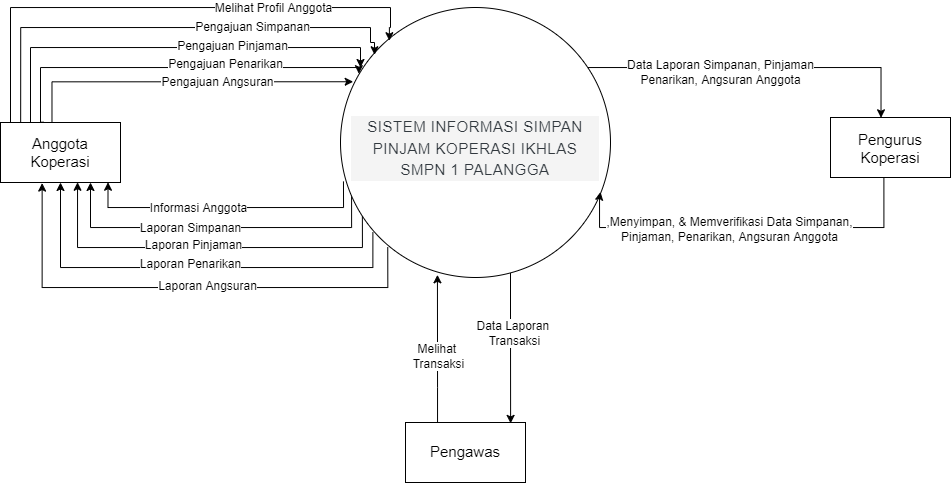

The diagram above was exported from draw.io. Its source (the exported page's mxGraphModel, read from the mxfile embedded in the PNG):
<mxGraphModel dx="980" dy="487" grid="1" gridSize="10" guides="1" tooltips="1" connect="1" arrows="1" fold="1" page="1" pageScale="1" pageWidth="850" pageHeight="1100" math="0" shadow="0">
  <root>
    <mxCell id="0" />
    <mxCell id="1" parent="0" />
    <mxCell id="jM1nWrSM6_RjCtAzUk6W-24" style="edgeStyle=orthogonalEdgeStyle;rounded=0;orthogonalLoop=1;jettySize=auto;html=1;entryX=0.896;entryY=0.996;entryDx=0;entryDy=0;entryPerimeter=0;fontSize=12;exitX=0.011;exitY=0.644;exitDx=0;exitDy=0;exitPerimeter=0;" edge="1" parent="1" source="jM1nWrSM6_RjCtAzUk6W-1" target="jM1nWrSM6_RjCtAzUk6W-3">
      <mxGeometry relative="1" as="geometry">
        <Array as="points">
          <mxPoint x="363" y="360" />
          <mxPoint x="127" y="360" />
        </Array>
      </mxGeometry>
    </mxCell>
    <mxCell id="jM1nWrSM6_RjCtAzUk6W-25" value="Informasi Anggota" style="edgeLabel;html=1;align=center;verticalAlign=middle;resizable=0;points=[];fontSize=12;" vertex="1" connectable="0" parent="jM1nWrSM6_RjCtAzUk6W-24">
      <mxGeometry x="-0.3678" y="1" relative="1" as="geometry">
        <mxPoint x="-81" as="offset" />
      </mxGeometry>
    </mxCell>
    <mxCell id="jM1nWrSM6_RjCtAzUk6W-26" style="edgeStyle=orthogonalEdgeStyle;rounded=0;orthogonalLoop=1;jettySize=auto;html=1;entryX=0.75;entryY=1;entryDx=0;entryDy=0;fontSize=12;exitX=0.041;exitY=0.693;exitDx=0;exitDy=0;exitPerimeter=0;" edge="1" parent="1" source="jM1nWrSM6_RjCtAzUk6W-1" target="jM1nWrSM6_RjCtAzUk6W-3">
      <mxGeometry relative="1" as="geometry">
        <Array as="points">
          <mxPoint x="371" y="380" />
          <mxPoint x="110" y="380" />
        </Array>
      </mxGeometry>
    </mxCell>
    <mxCell id="jM1nWrSM6_RjCtAzUk6W-27" value="Laporan Simpanan" style="edgeLabel;html=1;align=center;verticalAlign=middle;resizable=0;points=[];fontSize=12;" vertex="1" connectable="0" parent="jM1nWrSM6_RjCtAzUk6W-26">
      <mxGeometry x="0.1497" y="1" relative="1" as="geometry">
        <mxPoint as="offset" />
      </mxGeometry>
    </mxCell>
    <mxCell id="jM1nWrSM6_RjCtAzUk6W-28" style="edgeStyle=orthogonalEdgeStyle;rounded=0;orthogonalLoop=1;jettySize=auto;html=1;entryX=0.642;entryY=0.996;entryDx=0;entryDy=0;entryPerimeter=0;fontSize=12;exitX=0.081;exitY=0.763;exitDx=0;exitDy=0;exitPerimeter=0;" edge="1" parent="1" source="jM1nWrSM6_RjCtAzUk6W-1" target="jM1nWrSM6_RjCtAzUk6W-3">
      <mxGeometry relative="1" as="geometry">
        <Array as="points">
          <mxPoint x="382" y="400" />
          <mxPoint x="97" y="400" />
        </Array>
      </mxGeometry>
    </mxCell>
    <mxCell id="jM1nWrSM6_RjCtAzUk6W-29" value="Laporan Pinjaman" style="edgeLabel;html=1;align=center;verticalAlign=middle;resizable=0;points=[];fontSize=12;" vertex="1" connectable="0" parent="jM1nWrSM6_RjCtAzUk6W-28">
      <mxGeometry x="0.0604" y="-2" relative="1" as="geometry">
        <mxPoint as="offset" />
      </mxGeometry>
    </mxCell>
    <mxCell id="jM1nWrSM6_RjCtAzUk6W-30" style="edgeStyle=orthogonalEdgeStyle;rounded=0;orthogonalLoop=1;jettySize=auto;html=1;entryX=0.5;entryY=1;entryDx=0;entryDy=0;fontSize=12;exitX=0.12;exitY=0.833;exitDx=0;exitDy=0;exitPerimeter=0;" edge="1" parent="1" source="jM1nWrSM6_RjCtAzUk6W-1" target="jM1nWrSM6_RjCtAzUk6W-3">
      <mxGeometry relative="1" as="geometry">
        <Array as="points">
          <mxPoint x="392" y="420" />
          <mxPoint x="80" y="420" />
        </Array>
      </mxGeometry>
    </mxCell>
    <mxCell id="jM1nWrSM6_RjCtAzUk6W-31" value="Laporan Penarikan" style="edgeLabel;html=1;align=center;verticalAlign=middle;resizable=0;points=[];fontSize=12;" vertex="1" connectable="0" parent="jM1nWrSM6_RjCtAzUk6W-30">
      <mxGeometry x="0.0057" y="-3" relative="1" as="geometry">
        <mxPoint as="offset" />
      </mxGeometry>
    </mxCell>
    <mxCell id="jM1nWrSM6_RjCtAzUk6W-32" style="edgeStyle=orthogonalEdgeStyle;rounded=0;orthogonalLoop=1;jettySize=auto;html=1;entryX=0.347;entryY=1.01;entryDx=0;entryDy=0;entryPerimeter=0;fontSize=12;exitX=0.175;exitY=0.888;exitDx=0;exitDy=0;exitPerimeter=0;" edge="1" parent="1" source="jM1nWrSM6_RjCtAzUk6W-1" target="jM1nWrSM6_RjCtAzUk6W-3">
      <mxGeometry relative="1" as="geometry">
        <Array as="points">
          <mxPoint x="407" y="440" />
          <mxPoint x="62" y="440" />
        </Array>
      </mxGeometry>
    </mxCell>
    <mxCell id="jM1nWrSM6_RjCtAzUk6W-33" value="Laporan Angsuran" style="edgeLabel;html=1;align=center;verticalAlign=middle;resizable=0;points=[];fontSize=12;" vertex="1" connectable="0" parent="jM1nWrSM6_RjCtAzUk6W-32">
      <mxGeometry x="-0.0992" y="-1" relative="1" as="geometry">
        <mxPoint as="offset" />
      </mxGeometry>
    </mxCell>
    <mxCell id="jM1nWrSM6_RjCtAzUk6W-38" style="edgeStyle=orthogonalEdgeStyle;rounded=0;orthogonalLoop=1;jettySize=auto;html=1;entryX=0.421;entryY=0.005;entryDx=0;entryDy=0;entryPerimeter=0;fontSize=12;" edge="1" parent="1" source="jM1nWrSM6_RjCtAzUk6W-1" target="jM1nWrSM6_RjCtAzUk6W-4">
      <mxGeometry relative="1" as="geometry">
        <Array as="points">
          <mxPoint x="901" y="220" />
        </Array>
      </mxGeometry>
    </mxCell>
    <mxCell id="jM1nWrSM6_RjCtAzUk6W-39" value="Data Laporan Simpanan, Pinjaman&lt;br&gt;Penarikan, Angsuran Anggota" style="edgeLabel;html=1;align=center;verticalAlign=middle;resizable=0;points=[];fontSize=12;" vertex="1" connectable="0" parent="jM1nWrSM6_RjCtAzUk6W-38">
      <mxGeometry x="-0.2301" y="-5" relative="1" as="geometry">
        <mxPoint as="offset" />
      </mxGeometry>
    </mxCell>
    <mxCell id="jM1nWrSM6_RjCtAzUk6W-43" style="edgeStyle=orthogonalEdgeStyle;rounded=0;orthogonalLoop=1;jettySize=auto;html=1;entryX=0.876;entryY=0.015;entryDx=0;entryDy=0;fontSize=12;entryPerimeter=0;" edge="1" parent="1" source="jM1nWrSM6_RjCtAzUk6W-1" target="jM1nWrSM6_RjCtAzUk6W-5">
      <mxGeometry relative="1" as="geometry">
        <Array as="points">
          <mxPoint x="530" y="480" />
          <mxPoint x="530" y="480" />
        </Array>
      </mxGeometry>
    </mxCell>
    <mxCell id="jM1nWrSM6_RjCtAzUk6W-44" value="Data Laporan &lt;br&gt;Transaksi" style="edgeLabel;html=1;align=center;verticalAlign=middle;resizable=0;points=[];fontSize=12;" vertex="1" connectable="0" parent="jM1nWrSM6_RjCtAzUk6W-43">
      <mxGeometry x="-0.2001" y="4" relative="1" as="geometry">
        <mxPoint as="offset" />
      </mxGeometry>
    </mxCell>
    <mxCell id="jM1nWrSM6_RjCtAzUk6W-1" value="" style="ellipse;whiteSpace=wrap;html=1;aspect=fixed;" vertex="1" parent="1">
      <mxGeometry x="360" y="160" width="270" height="270" as="geometry" />
    </mxCell>
    <mxCell id="jM1nWrSM6_RjCtAzUk6W-2" value="&lt;h2 style=&quot;box-sizing: border-box; margin-top: 0px; margin-bottom: 0.5rem; font-weight: 300; line-height: 1.2; color: rgb(50, 57, 63); font-family: Roboto, sans-serif; letter-spacing: 0.5px; background-color: rgb(244, 244, 244);&quot; class=&quot;display-5&quot;&gt;&lt;font style=&quot;font-size: 15px;&quot;&gt;SISTEM INFORMASI SIMPAN PINJAM KOPERASI IKHLAS SMPN 1 PALANGGA&lt;/font&gt;&lt;/h2&gt;" style="text;html=1;strokeColor=none;fillColor=none;align=center;verticalAlign=middle;whiteSpace=wrap;rounded=0;" vertex="1" parent="1">
      <mxGeometry x="370" y="290" width="250" height="30" as="geometry" />
    </mxCell>
    <mxCell id="jM1nWrSM6_RjCtAzUk6W-7" style="edgeStyle=orthogonalEdgeStyle;rounded=0;orthogonalLoop=1;jettySize=auto;html=1;fontSize=15;exitX=0.072;exitY=0.05;exitDx=0;exitDy=0;exitPerimeter=0;entryX=0.181;entryY=0.123;entryDx=0;entryDy=0;entryPerimeter=0;" edge="1" parent="1" source="jM1nWrSM6_RjCtAzUk6W-3" target="jM1nWrSM6_RjCtAzUk6W-1">
      <mxGeometry relative="1" as="geometry">
        <mxPoint x="390" y="210" as="targetPoint" />
        <Array as="points">
          <mxPoint x="29" y="276" />
          <mxPoint x="30" y="276" />
          <mxPoint x="30" y="160" />
          <mxPoint x="410" y="160" />
          <mxPoint x="410" y="180" />
          <mxPoint x="409" y="180" />
        </Array>
      </mxGeometry>
    </mxCell>
    <mxCell id="jM1nWrSM6_RjCtAzUk6W-8" value="Melihat Profil Anggota" style="edgeLabel;html=1;align=center;verticalAlign=middle;resizable=0;points=[];fontSize=12;" vertex="1" connectable="0" parent="jM1nWrSM6_RjCtAzUk6W-7">
      <mxGeometry x="0.4334" y="-1" relative="1" as="geometry">
        <mxPoint as="offset" />
      </mxGeometry>
    </mxCell>
    <mxCell id="jM1nWrSM6_RjCtAzUk6W-14" style="edgeStyle=orthogonalEdgeStyle;rounded=0;orthogonalLoop=1;jettySize=auto;html=1;fontSize=12;" edge="1" parent="1" source="jM1nWrSM6_RjCtAzUk6W-3">
      <mxGeometry relative="1" as="geometry">
        <mxPoint x="380" y="220" as="targetPoint" />
        <Array as="points">
          <mxPoint x="50" y="200" />
          <mxPoint x="380" y="200" />
        </Array>
      </mxGeometry>
    </mxCell>
    <mxCell id="jM1nWrSM6_RjCtAzUk6W-15" value="Pengajuan Pinjaman" style="edgeLabel;html=1;align=center;verticalAlign=middle;resizable=0;points=[];fontSize=12;" vertex="1" connectable="0" parent="jM1nWrSM6_RjCtAzUk6W-14">
      <mxGeometry x="0.5609" y="1" relative="1" as="geometry">
        <mxPoint x="-55" as="offset" />
      </mxGeometry>
    </mxCell>
    <mxCell id="jM1nWrSM6_RjCtAzUk6W-18" style="edgeStyle=orthogonalEdgeStyle;rounded=0;orthogonalLoop=1;jettySize=auto;html=1;entryX=0.126;entryY=0.175;entryDx=0;entryDy=0;entryPerimeter=0;fontSize=12;exitX=0.168;exitY=0.009;exitDx=0;exitDy=0;exitPerimeter=0;" edge="1" parent="1" source="jM1nWrSM6_RjCtAzUk6W-3" target="jM1nWrSM6_RjCtAzUk6W-1">
      <mxGeometry relative="1" as="geometry">
        <Array as="points">
          <mxPoint x="40" y="180" />
          <mxPoint x="390" y="180" />
          <mxPoint x="390" y="195" />
          <mxPoint x="394" y="195" />
        </Array>
      </mxGeometry>
    </mxCell>
    <mxCell id="jM1nWrSM6_RjCtAzUk6W-19" value="Pengajuan Simpanan" style="edgeLabel;html=1;align=center;verticalAlign=middle;resizable=0;points=[];fontSize=12;" vertex="1" connectable="0" parent="jM1nWrSM6_RjCtAzUk6W-18">
      <mxGeometry x="0.3722" relative="1" as="geometry">
        <mxPoint as="offset" />
      </mxGeometry>
    </mxCell>
    <mxCell id="jM1nWrSM6_RjCtAzUk6W-22" style="edgeStyle=orthogonalEdgeStyle;rounded=0;orthogonalLoop=1;jettySize=auto;html=1;entryX=0.047;entryY=0.275;entryDx=0;entryDy=0;entryPerimeter=0;fontSize=12;exitX=0.429;exitY=-0.005;exitDx=0;exitDy=0;exitPerimeter=0;" edge="1" parent="1" source="jM1nWrSM6_RjCtAzUk6W-3" target="jM1nWrSM6_RjCtAzUk6W-1">
      <mxGeometry relative="1" as="geometry" />
    </mxCell>
    <mxCell id="jM1nWrSM6_RjCtAzUk6W-23" value="Pengajuan Angsuran" style="edgeLabel;html=1;align=center;verticalAlign=middle;resizable=0;points=[];fontSize=12;" vertex="1" connectable="0" parent="jM1nWrSM6_RjCtAzUk6W-22">
      <mxGeometry x="0.2047" relative="1" as="geometry">
        <mxPoint as="offset" />
      </mxGeometry>
    </mxCell>
    <mxCell id="jM1nWrSM6_RjCtAzUk6W-3" value="" style="rounded=0;whiteSpace=wrap;html=1;fontSize=15;" vertex="1" parent="1">
      <mxGeometry x="20" y="275" width="120" height="60" as="geometry" />
    </mxCell>
    <mxCell id="jM1nWrSM6_RjCtAzUk6W-4" value="" style="rounded=0;whiteSpace=wrap;html=1;fontSize=15;" vertex="1" parent="1">
      <mxGeometry x="850" y="270" width="120" height="60" as="geometry" />
    </mxCell>
    <mxCell id="jM1nWrSM6_RjCtAzUk6W-47" style="edgeStyle=orthogonalEdgeStyle;rounded=0;orthogonalLoop=1;jettySize=auto;html=1;entryX=0.359;entryY=0.99;entryDx=0;entryDy=0;entryPerimeter=0;fontSize=12;" edge="1" parent="1" source="jM1nWrSM6_RjCtAzUk6W-5" target="jM1nWrSM6_RjCtAzUk6W-1">
      <mxGeometry relative="1" as="geometry">
        <Array as="points">
          <mxPoint x="457" y="540" />
          <mxPoint x="457" y="540" />
        </Array>
      </mxGeometry>
    </mxCell>
    <mxCell id="jM1nWrSM6_RjCtAzUk6W-48" value="Melihat &lt;br&gt;Transaksi" style="edgeLabel;html=1;align=center;verticalAlign=middle;resizable=0;points=[];fontSize=12;" vertex="1" connectable="0" parent="jM1nWrSM6_RjCtAzUk6W-47">
      <mxGeometry x="-0.1036" y="-1" relative="1" as="geometry">
        <mxPoint as="offset" />
      </mxGeometry>
    </mxCell>
    <mxCell id="jM1nWrSM6_RjCtAzUk6W-5" value="" style="rounded=0;whiteSpace=wrap;html=1;fontSize=15;" vertex="1" parent="1">
      <mxGeometry x="425" y="575" width="120" height="60" as="geometry" />
    </mxCell>
    <mxCell id="jM1nWrSM6_RjCtAzUk6W-20" style="edgeStyle=orthogonalEdgeStyle;rounded=0;orthogonalLoop=1;jettySize=auto;html=1;entryX=0.068;entryY=0.245;entryDx=0;entryDy=0;entryPerimeter=0;fontSize=12;exitX=0.361;exitY=-0.005;exitDx=0;exitDy=0;exitPerimeter=0;" edge="1" parent="1" source="jM1nWrSM6_RjCtAzUk6W-3" target="jM1nWrSM6_RjCtAzUk6W-1">
      <mxGeometry relative="1" as="geometry">
        <Array as="points">
          <mxPoint x="60" y="275" />
          <mxPoint x="60" y="220" />
          <mxPoint x="378" y="220" />
        </Array>
      </mxGeometry>
    </mxCell>
    <mxCell id="jM1nWrSM6_RjCtAzUk6W-21" value="Pengajuan Penarikan" style="edgeLabel;html=1;align=center;verticalAlign=middle;resizable=0;points=[];fontSize=12;" vertex="1" connectable="0" parent="jM1nWrSM6_RjCtAzUk6W-20">
      <mxGeometry x="0.2705" y="3" relative="1" as="geometry">
        <mxPoint as="offset" />
      </mxGeometry>
    </mxCell>
    <mxCell id="jM1nWrSM6_RjCtAzUk6W-6" value="Anggota Koperasi" style="text;html=1;strokeColor=none;fillColor=none;align=center;verticalAlign=middle;whiteSpace=wrap;rounded=0;fontSize=15;" vertex="1" parent="1">
      <mxGeometry x="50" y="290" width="60" height="30" as="geometry" />
    </mxCell>
    <mxCell id="jM1nWrSM6_RjCtAzUk6W-36" style="edgeStyle=orthogonalEdgeStyle;rounded=0;orthogonalLoop=1;jettySize=auto;html=1;fontSize=12;exitX=0.445;exitY=1.009;exitDx=0;exitDy=0;exitPerimeter=0;entryX=0.963;entryY=0.683;entryDx=0;entryDy=0;entryPerimeter=0;" edge="1" parent="1" source="jM1nWrSM6_RjCtAzUk6W-4" target="jM1nWrSM6_RjCtAzUk6W-1">
      <mxGeometry relative="1" as="geometry">
        <mxPoint x="610" y="350" as="targetPoint" />
        <Array as="points">
          <mxPoint x="903" y="380" />
          <mxPoint x="619" y="380" />
          <mxPoint x="619" y="350" />
          <mxPoint x="620" y="350" />
        </Array>
      </mxGeometry>
    </mxCell>
    <mxCell id="jM1nWrSM6_RjCtAzUk6W-37" value=",Menyimpan, &amp;amp; Memverifikasi Data Simpanan,&lt;br&gt;Pinjaman, Penarikan, Angsuran Anggota" style="edgeLabel;html=1;align=center;verticalAlign=middle;resizable=0;points=[];fontSize=12;" vertex="1" connectable="0" parent="jM1nWrSM6_RjCtAzUk6W-36">
      <mxGeometry x="0.1041" y="2" relative="1" as="geometry">
        <mxPoint as="offset" />
      </mxGeometry>
    </mxCell>
    <mxCell id="jM1nWrSM6_RjCtAzUk6W-35" value="Pengurus Koperasi" style="text;html=1;strokeColor=none;fillColor=none;align=center;verticalAlign=middle;whiteSpace=wrap;rounded=0;fontSize=15;" vertex="1" parent="1">
      <mxGeometry x="880" y="286" width="60" height="30" as="geometry" />
    </mxCell>
    <mxCell id="jM1nWrSM6_RjCtAzUk6W-40" value="Pengawas" style="text;html=1;strokeColor=none;fillColor=none;align=center;verticalAlign=middle;whiteSpace=wrap;rounded=0;fontSize=15;" vertex="1" parent="1">
      <mxGeometry x="455" y="589" width="60" height="30" as="geometry" />
    </mxCell>
  </root>
</mxGraphModel>